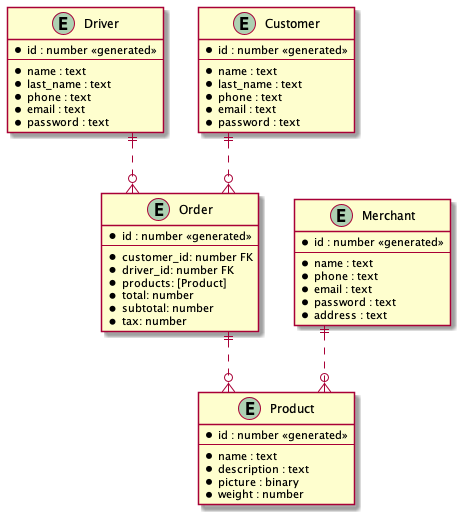

The diagram above was rendered by PlantUML. Its source (embedded in the PNG):
@startuml

' avoid problems with angled crows feet
skinparam linetype ortho

entity "Driver" as driver {
  *id : number <<generated>>
  --
  *name : text
  *last_name : text
  *phone : text
  *email : text
  *password : text
}

entity "Customer" as customer {
  *id : number <<generated>>
  --
  *name : text
  *last_name : text
  *phone : text
  *email : text
  *password : text
}

entity "Merchant" as merchant {
  *id : number <<generated>>
  --
  *name : text
  *phone : text
  *email : text
  *password : text
  *address : text
}

entity "Product" as product {
  *id : number <<generated>>
  --
  *name : text
  *description : text
  *picture : binary
  *weight : number
}

entity "Order" as order {
  *id : number <<generated>>
  --
  *customer_id: number FK
  *driver_id: number FK
  *products: [Product]
  *total: number
  *subtotal: number
  *tax: number
}

customer ||..o{ order
driver ||..o{ order
order ||..o{ product
merchant ||..o{ product

@enduml